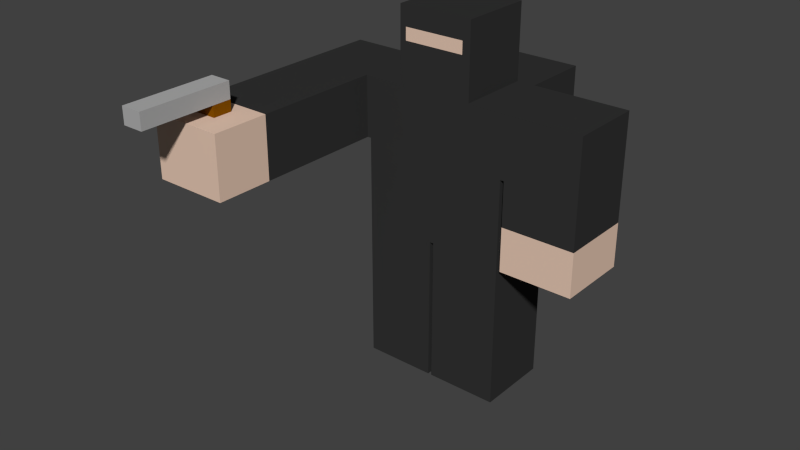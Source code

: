 # Source: Rebel1.blend  (saved by Blender 2.64.0; exported with 4.5.12 LTS)
import bpy
from mathutils import Matrix  # noqa: F401  (used for matrix-valued properties, if any)

bpy.ops.wm.read_factory_settings(use_empty=True)
scene = bpy.context.scene
scene.name = 'Scene'

# ---- collections
col_collection_1 = bpy.data.collections.new('Collection 1'); scene.collection.children.link(col_collection_1)

# ---- materials (node trees are filled in below, after node groups)
mat_rebelskin = bpy.data.materials.new('RebelSkin')
mat_rebelskin.alpha_threshold = 0.0
mat_rebelskin.use_transparent_shadow = False
mat_rebelskin.diffuse_color = (0.8, 0.5806, 0.4553, 1.0)
mat_rebelskin.roughness = 0.5
mat_rebelskin.line_color = (0.0, 0.0, 0.0, 1.0)
mat_rebeluniformblack = bpy.data.materials.new('RebelUniformBlack')
mat_rebeluniformblack.alpha_threshold = 0.0
mat_rebeluniformblack.use_transparent_shadow = False
mat_rebeluniformblack.diffuse_color = (0.0331, 0.0331, 0.0331, 1.0)
mat_rebeluniformblack.roughness = 0.5
mat_rebeluniformblack.line_color = (0.0, 0.0, 0.0, 1.0)
mat_rebelpistolhandle = bpy.data.materials.new('RebelPistolHandle')
mat_rebelpistolhandle.alpha_threshold = 0.0
mat_rebelpistolhandle.use_transparent_shadow = False
mat_rebelpistolhandle.diffuse_color = (0.2203, 0.07476, 0.0, 1.0)
mat_rebelpistolhandle.roughness = 0.5
mat_rebelpistolhandle.line_color = (0.0, 0.0, 0.0, 1.0)
mat_rebelpistolmain = bpy.data.materials.new('RebelPistolMain')
mat_rebelpistolmain.alpha_threshold = 0.0
mat_rebelpistolmain.use_transparent_shadow = False
mat_rebelpistolmain.diffuse_color = (0.4292, 0.4292, 0.4292, 1.0)
mat_rebelpistolmain.roughness = 0.5
mat_rebelpistolmain.line_color = (0.0, 0.0, 0.0, 1.0)
mat_rebeloutline = bpy.data.materials.new('RebelOutline')
mat_rebeloutline.alpha_threshold = 0.0
mat_rebeloutline.use_transparent_shadow = False
mat_rebeloutline.diffuse_color = (0.0, 0.0, 0.0, 1.0)
mat_rebeloutline.roughness = 0.5
mat_rebeloutline.line_color = (0.0, 0.0, 0.0, 1.0)

# ---- material node trees

# ---- world
world_world = bpy.data.worlds.new('World'); scene.world = world_world
world_world.color = (0.05088, 0.05088, 0.05088)
world_world.use_sun_shadow = False
world_world.sun_shadow_jitter_overblur = 0.0
world_world.cycles.sampling_method = 'MANUAL'
world_world.cycles.sample_map_resolution = 256

# ---- meshes
me_cube = bpy.data.meshes.new('Cube')
me_cube.from_pydata([(1.0, 0.5, -1.0), (1.0, -0.5, -1.0), (-1.0, -0.5, -1.0), (-1.0, 0.5, -1.0), (1.0, 0.5, 1.0), (1.0, -0.5, 1.0), (-1.0, -0.5, 1.0), (-1.0, 0.5, 1.0), (1.0, 0.5, 0.1691), (1.0, -0.5, 0.1691), (-1.0, -0.5, 0.1691), (-1.0, 0.5, 0.1691), (-1.05, -0.5, 1.0), (-1.05, 0.5, 1.0), (-1.05, -0.5, 0.1691), (-1.05, 0.5, 0.1691), (-2.05, -0.5, 1.0), (-2.05, 0.5, 1.0), (-2.05, -0.5, 0.1691), (-2.05, 0.5, 0.1691), (-1.05, -3.0, 1.0), (-1.05, -3.0, 0.1691), (-2.05, -3.0, 1.0), (-2.05, -3.0, 0.1691), (1.05, 0.5, 1.0), (1.05, -0.5, 1.0), (1.05, 0.5, 0.1691), (1.05, -0.5, 0.1691), (2.05, 0.5, 1.0), (2.05, -0.5, 1.0), (2.05, 0.5, 0.1691), (2.05, -0.5, 0.1691), (1.05, 0.5, -1.039), (1.05, -0.5, -1.039), (2.05, 0.5, -1.039), (2.05, -0.5, -1.039), (0.02496, 0.5, -1.0), (-0.02496, 0.5, -1.0), (0.02496, -0.5, -1.0), (-0.02496, -0.5, -1.0), (0.02496, 0.5, 1.0), (-0.02496, 0.5, 1.0), (0.02496, -0.5, 1.0), (-0.02496, -0.5, 1.0), (0.02496, -0.5, 0.1691), (-0.02496, -0.5, 0.1691), (1.0, 0.5, -3.0), (1.0, -0.5, -3.0), (0.02496, 0.5, -3.0), (0.02496, -0.5, -3.0), (-1.0, -0.5, -3.0), (-1.0, 0.5, -3.0), (-0.02496, 0.5, -3.0), (-0.02496, -0.5, -3.0), (0.5125, 0.5, -1.0), (0.5125, -0.5, -1.0), (0.5125, 0.5, 1.0), (0.5125, -0.5, 1.0), (0.5125, -0.5, 0.1691), (0.5125, 0.5, -3.0), (0.5125, -0.5, -3.0), (0.5125, 0.5, 2.0), (0.5125, -0.5, 2.0), (-0.5125, -0.5, 2.0), (-0.5125, 0.5, 2.0), (-0.5125, -0.5, 1.0), (-0.5125, 0.5, 1.0), (-0.5125, -0.5, -1.0), (-0.5125, 0.5, -1.0), (-0.5125, -0.5, -3.0), (-0.5125, 0.5, -3.0), (-0.5125, -0.5, 0.1691), (0.02496, 0.5, 2.0), (-0.02496, 0.5, 2.0), (0.02496, -0.5, 2.0), (-0.02496, -0.5, 2.0), (-2.05, -2.428, 1.0), (-2.05, -2.687, 1.0), (-1.05, -2.687, 1.0), (-1.05, -2.428, 1.0), (-1.05, -2.687, 0.1691), (-1.05, -2.428, 0.1691), (-2.05, -2.428, 0.1691), (-2.05, -2.687, 0.1691), (-1.693, 0.5, 0.1691), (-1.407, 0.5, 0.1691), (-1.407, -0.5, 0.1691), (-1.693, -0.5, 0.1691), (-1.407, -0.5, 1.0), (-1.693, -0.5, 1.0), (-1.693, 0.5, 1.0), (-1.407, 0.5, 1.0), (-1.407, -3.0, 0.1691), (-1.693, -3.0, 0.1691), (-1.407, -3.0, 1.0), (-1.693, -3.0, 1.0), (-1.693, -2.428, 1.0), (-1.407, -2.428, 1.0), (-1.693, -2.687, 1.0), (-1.407, -2.687, 1.0), (-1.693, -2.687, 0.1691), (-1.407, -2.687, 0.1691), (-1.693, -2.428, 0.1691), (-1.407, -2.428, 0.1691), (-1.693, -2.428, 1.15), (-1.407, -2.428, 1.15), (-1.693, -2.687, 1.15), (-1.407, -2.687, 1.15), (-1.693, -2.428, 1.374), (-1.407, -2.428, 1.374), (-1.693, -2.687, 1.374), (-1.407, -2.687, 1.374), (-1.693, -3.687, 1.15), (-1.407, -3.687, 1.15), (-1.693, -3.687, 1.374), (-1.407, -3.687, 1.374), (0.7562, 0.5, -1.0), (0.7562, -0.5, -1.0), (0.7562, 0.5, 1.0), (0.7562, -0.5, 1.0), (0.7562, -0.5, 0.1691), (0.7562, 0.5, 0.1691), (0.7562, 0.5, -3.0), (0.7562, -0.5, -3.0), (-0.7562, -0.5, -3.0), (-0.7562, 0.5, -3.0), (-0.7562, 0.5, 0.1691), (-0.7562, -0.5, 0.1691), (1.0, 0.5, -0.8608), (1.0, -0.5, -0.8608), (-1.0, -0.5, -0.8608), (-1.0, 0.5, -0.8608), (0.02496, 1.44, -0.7453), (-0.7562, 1.44, 0.1691), (0.7562, 1.44, 0.1691), (0.7562, 1.44, 1.0), (0.02496, 0.5, -0.8608), (-0.02496, 0.5, -0.8608), (0.02496, -0.5, -0.8608), (-0.02496, -0.5, -0.8608), (-0.7562, -0.5, 1.0), (-0.7562, 0.5, 1.0), (-0.7562, -0.5, -1.0), (-0.7562, 0.5, -1.0), (0.7562, 0.5, -0.8608), (0.7562, -0.5, -0.8608), (-0.7562, -0.5, -0.8608), (-0.7562, 0.5, -0.8608), (0.5125, 0.5, -0.8608), (0.5125, -0.5, -0.8608), (-0.5125, -0.5, -0.8608), (-0.5125, 0.5, -0.8608), (0.5125, 1.44, -0.7453), (-0.5125, 1.44, -0.7453), (-0.5125, 1.44, 0.1691), (-0.5125, 1.44, 1.0), (0.5125, 1.44, 0.1691), (0.5125, 1.44, 1.0), (-0.02496, 1.44, 0.1691), (0.02496, 1.44, 0.1691), (-0.02496, 1.44, 1.0), (0.02496, 1.44, 1.0), (-0.7562, 1.44, -0.7453), (0.7562, 1.44, -0.7453), (-0.7562, 1.44, 1.0), (-0.02496, 1.44, -0.7453), (-1.05, -2.239, 1.0), (-1.05, -2.239, 0.1691), (-2.05, -2.239, 1.0), (-2.05, -2.239, 0.1691), (-1.407, -2.239, 0.1691), (-1.693, -2.239, 0.1691), (-1.407, -2.239, 1.0), (-1.693, -2.239, 1.0), (2.05, 0.5, -0.4349), (1.05, 0.5, -0.4349), (2.05, -0.5, -0.4349), (1.05, -0.5, -0.4349), (-0.5125, 0.5, 1.732), (-0.5125, 0.5, 1.563), (-0.5125, -0.5, 1.563), (-0.5125, -0.5, 1.732), (-0.02496, -0.5, 1.563), (-0.02496, -0.5, 1.732), (0.5125, 0.5, 1.563), (0.5125, 0.5, 1.732), (0.02496, -0.5, 1.563), (0.02496, -0.5, 1.732), (0.5125, -0.5, 1.732), (0.5125, -0.5, 1.563), (-0.02496, 0.5, 1.563), (-0.02496, 0.5, 1.732), (0.02496, 0.5, 1.732), (0.02496, 0.5, 1.563), (0.4022, 0.5, -1.0), (0.4022, -0.5, -1.0), (0.4022, 0.5, 1.0), (0.4022, -0.5, 1.0), (0.4022, -0.5, 0.1691), (0.4022, 0.5, -3.0), (0.4022, -0.5, -3.0), (0.4022, -0.5, 2.0), (0.4022, 0.5, 2.0), (0.4022, 1.44, -0.7453), (0.4022, 0.5, -0.8608), (0.4022, -0.5, -0.8608), (0.4022, 1.44, 0.1691), (0.4022, 1.44, 1.0), (0.4022, -0.5, 1.732), (0.4022, -0.5, 1.563), (0.4022, 0.5, 1.563), (0.4022, 0.5, 1.732), (-0.4289, 0.5, -0.8608), (-0.4289, 1.44, 0.1691), (-0.4289, 1.44, 1.0), (-0.4289, 0.5, 2.0), (-0.4289, -0.5, 1.732), (-0.4289, -0.5, 1.563), (-0.4289, -0.5, 2.0), (-0.4289, 0.5, -3.0), (-0.4289, -0.5, 0.1691), (-0.4289, -0.5, -3.0), (-0.4289, 0.5, 1.563), (-0.4289, 0.5, 1.732), (-0.4289, 1.44, -0.7453), (-0.4289, -0.5, -0.8608), (-0.4289, 0.5, 1.0), (-0.4289, 0.5, -1.0), (-0.4289, -0.5, -1.0), (-0.4289, -0.5, 1.0), (1.0, -0.3984, -1.0), (-1.0, -0.3984, -1.0), (1.0, -0.3984, 1.0), (-1.0, -0.3984, 1.0), (1.0, -0.3984, 0.1691), (-1.0, -0.3984, 0.1691), (-1.05, -0.3984, 1.0), (-1.05, -0.3984, 0.1691), (-2.05, -0.3984, 1.0), (-2.05, -0.3984, 0.1691), (1.05, -0.3984, 1.0), (1.05, -0.3984, 0.1691), (2.05, -0.3984, 1.0), (2.05, -0.3984, 0.1691), (1.05, -0.3984, -1.039), (2.05, -0.3984, -1.039), (0.02496, -0.3984, -1.0), (-0.02496, -0.3984, -1.0), (1.0, -0.3984, -3.0), (0.02496, -0.3984, -3.0), (-1.0, -0.3984, -3.0), (-0.02496, -0.3984, -3.0), (0.5125, -0.3984, 1.0), (0.5125, -0.3984, -3.0), (-0.5125, -0.3984, 1.0), (0.5125, -0.3984, 2.0), (-0.5125, -0.3984, -3.0), (-0.02496, -0.3984, 2.0), (0.02496, -0.3984, 2.0), (-0.5125, -0.3984, 2.0), (-1.693, -0.3984, 0.1691), (-1.407, -0.3984, 0.1691), (-1.407, -0.3984, 1.0), (-1.693, -0.3984, 1.0), (0.7562, -0.3984, 1.0), (0.7562, -0.3984, -3.0), (-0.7562, -0.3984, -3.0), (-0.7562, -0.3984, 1.0), (-1.0, -0.3984, -0.8608), (1.0, -0.3984, -0.8608), (1.05, -0.3984, -0.4349), (2.05, -0.3984, -0.4349), (0.5125, -0.3984, 1.732), (0.5125, -0.3984, 1.563), (-0.5125, -0.3984, 1.563), (-0.5125, -0.3984, 1.732), (0.4022, -0.3984, -3.0), (0.4022, -0.3984, 2.0), (-0.4289, -0.3984, 2.0), (-0.4289, -0.3984, -3.0), (1.116, 0.3973, -1.039), (1.942, 0.3973, -1.039), (1.0, 0.3973, 1.0), (1.0, 0.3973, 0.1691), (-1.0, 0.3973, -0.8608), (1.05, 0.3973, -0.4349), (-0.4289, 0.3973, -3.0), (1.0, 0.3973, -1.0), (-1.407, 0.3973, 0.1691), (-1.407, 0.3973, 1.0), (0.5125, 0.3973, 1.563), (-0.5125, 0.3973, 1.563), (1.05, 0.5, -0.949), (2.05, -0.5, -0.949), (-0.5125, 0.3973, 1.732), (0.4022, 0.3973, -3.0), (0.4022, 0.3973, 2.0), (-0.4289, 0.3973, 2.0), (1.0, 0.3973, -3.0), (0.5125, 0.3973, 1.0), (2.05, 0.5, -0.949), (1.05, -0.5, -0.949), (-0.5125, 0.3973, 2.0), (-1.693, 0.3973, 0.1691), (-0.7562, 0.3973, 1.0), (1.0, 0.3973, -0.8608), (-2.05, 0.3973, 0.1691), (0.02496, 0.3973, -1.0), (1.116, -0.5, 0.1691), (1.116, 0.5, 0.1691), (1.116, -0.5, -0.949), (1.116, -0.5, -1.039), (-1.0, 0.3973, 0.1691), (-1.05, 0.3973, 1.0), (-1.0, 0.3973, -1.0), (-1.0, 0.3973, 1.0), (2.05, 0.3973, -0.4349), (0.5125, 0.3973, 1.732), (0.5125, 0.3973, -3.0), (-0.5125, 0.3973, -3.0), (1.942, -0.5, -0.4349), (1.942, 0.5, -0.4349), (1.942, 0.5, -1.039), (1.942, -0.5, -1.039), (-1.0, 0.3973, -3.0), (-0.02496, 0.3973, -3.0), (-1.693, 0.3973, 1.0), (0.7562, 0.3973, 1.0), (1.116, -0.5, -0.4349), (1.116, 0.5, -0.4349), (0.7562, 0.3973, -3.0), (-0.7562, 0.3973, -3.0), (-0.5125, 0.3973, 1.0), (0.5125, 0.3973, 2.0), (1.116, 0.3973, 1.0), (1.942, 0.3973, 1.0), (2.05, -0.3984, -0.949), (1.05, -0.3984, -0.949), (1.116, 0.5, -1.039), (1.116, -0.3984, -1.039), (1.942, -0.5, -0.949), (1.942, 0.5, -0.949), (-1.05, 0.3973, 0.1691), (-2.05, 0.3973, 1.0), (1.116, 0.5, 1.0), (1.116, -0.5, 1.0), (2.05, 0.3973, -0.949), (1.05, 0.3973, -0.949), (1.116, -0.3984, 1.0), (1.116, 0.5, -0.949), (-0.02496, 0.3973, -1.0), (0.02496, 0.3973, -3.0), (2.05, 0.3973, 1.0), (2.05, 0.3973, 0.1691), (1.05, 0.3973, -1.039), (2.05, 0.3973, -1.039), (-0.02496, 0.3973, 2.0), (0.02496, 0.3973, 2.0), (1.05, 0.3973, 1.0), (1.05, 0.3973, 0.1691), (1.942, -0.3984, -1.039), (1.942, -0.3984, 1.0), (1.942, 0.5, 0.1691), (1.942, 0.5, 1.0), (1.942, -0.5, 0.1691), (1.942, -0.5, 1.0), (1.0, 0.5, 0.9086), (1.0, -0.5, 0.9086), (-1.0, -0.5, 0.9086), (-1.0, 0.5, 0.9086), (-1.05, -0.5, 0.9086), (-1.05, 0.5, 0.9086), (-2.05, -0.5, 0.9086), (-2.05, 0.5, 0.9086), (-1.05, -3.0, 0.9086), (-2.05, -3.0, 0.9086), (1.05, 0.5, 0.9086), (1.05, -0.5, 0.9086), (2.05, 0.5, 0.9086), (2.05, -0.5, 0.9086), (0.02496, -0.5, 0.9086), (-0.02496, -0.5, 0.9086), (0.5125, -0.5, 0.9086), (-0.5125, -0.5, 0.9086), (-1.05, -2.428, 0.9086), (-1.05, -2.687, 0.9086), (-2.05, -2.687, 0.9086), (-2.05, -2.428, 0.9086), (-1.693, 0.5, 0.9086), (-1.407, 0.5, 0.9086), (-1.407, -3.0, 0.9086), (-1.693, -3.0, 0.9086), (0.7562, -0.5, 0.9086), (0.7562, 0.5, 0.9086), (-0.7562, 0.5, 0.9086), (0.5125, 1.44, 0.9086), (-0.7562, -0.5, 0.9086), (-0.7562, 1.44, 0.9086), (0.7562, 1.44, 0.9086), (-0.02496, 1.44, 0.9086), (0.02496, 1.44, 0.9086), (-0.5125, 1.44, 0.9086), (-2.05, -2.239, 0.9086), (-1.05, -2.239, 0.9086), (0.4022, -0.5, 0.9086), (0.4022, 1.44, 0.9086), (-0.4289, 1.44, 0.9086), (-0.4289, -0.5, 0.9086), (-2.05, -0.3984, 0.9086), (2.05, -0.3984, 0.9086), (1.116, 0.5, 0.9086), (1.116, -0.5, 0.9086), (2.05, 0.3973, 0.9086), (1.942, 0.5, 0.9086), (-2.05, 0.3973, 0.9086), (1.942, -0.5, 0.9086)], [], [(325, 52, 37, 350), (267, 233, 6, 140), (377, 25, 5, 367), (396, 140, 6, 368), (368, 6, 12, 370), (147, 143, 3, 131), (269, 234, 9, 129), (146, 127, 10, 130), (284, 312, 11, 131), (394, 126, 11, 369), (288, 85, 15, 342), (342, 15, 11, 312), (371, 13, 7, 369), (315, 7, 13, 313), (414, 343, 17, 373), (98, 77, 22, 95), (389, 91, 13, 371), (326, 90, 17, 343), (391, 95, 22, 375), (385, 78, 20, 374), (402, 168, 16, 372), (171, 169, 18, 87), (411, 345, 25, 377), (232, 5, 25, 240), (241, 27, 9, 234), (366, 4, 24, 376), (409, 242, 29, 379), (361, 365, 29, 242), (341, 300, 34, 322), (413, 363, 28, 378), (339, 311, 33, 244), (320, 176, 31, 364), (270, 177, 27, 241), (336, 293, 35, 245), (123, 47, 1, 117), (246, 38, 39, 247), (273, 189, 57, 252), (190, 193, 40, 41), (404, 197, 42, 380), (380, 42, 43, 381), (204, 194, 36, 136), (136, 36, 37, 137), (205, 198, 44, 138), (138, 44, 45, 139), (226, 41, 160, 214), (135, 157, 56, 118), (276, 200, 49, 249), (116, 0, 46, 122), (307, 36, 48, 351), (230, 1, 47, 248), (266, 124, 50, 250), (125, 51, 3, 143), (314, 3, 51, 324), (142, 2, 50, 124), (200, 60, 55, 195), (264, 252, 57, 119), (392, 119, 57, 382), (144, 116, 54, 148), (145, 120, 58, 149), (204, 136, 132, 203), (265, 123, 60, 253), (194, 54, 59, 199), (398, 135, 118, 393), (275, 181, 63, 259), (222, 190, 41, 226), (216, 183, 75, 218), (407, 229, 65, 383), (212, 227, 68, 151), (258, 257, 75, 74), (219, 70, 68, 227), (279, 221, 69, 256), (225, 220, 71, 150), (228, 67, 69, 221), (209, 186, 42, 197), (211, 192, 72, 202), (277, 258, 74, 201), (183, 187, 74, 75), (278, 259, 63, 218), (173, 168, 76, 96), (96, 76, 77, 98), (403, 166, 79, 384), (384, 79, 78, 385), (375, 22, 77, 386), (386, 77, 76, 387), (93, 23, 83, 100), (100, 83, 82, 102), (306, 19, 84, 303), (303, 84, 85, 288), (78, 99, 94, 20), (99, 98, 95, 94), (373, 17, 90, 388), (388, 90, 91, 389), (313, 13, 91, 289), (289, 91, 90, 326), (374, 20, 94, 390), (390, 94, 95, 391), (167, 170, 86, 14), (170, 171, 87, 86), (166, 172, 97, 79), (172, 173, 96, 97), (79, 97, 99, 78), (107, 106, 98, 99), (21, 92, 101, 80), (92, 93, 100, 101), (80, 101, 103, 81), (101, 100, 102, 103), (104, 106, 110, 108), (105, 107, 99, 97), (96, 98, 106, 104), (97, 96, 104, 105), (109, 108, 110, 111), (105, 104, 108, 109), (107, 111, 115, 113), (109, 111, 107, 105), (115, 114, 112, 113), (113, 112, 106, 107), (112, 114, 110, 106), (111, 110, 114, 115), (60, 123, 117, 55), (54, 116, 122, 59), (232, 264, 119, 5), (367, 5, 119, 392), (128, 0, 116, 144), (129, 9, 120, 145), (366, 8, 121, 393), (248, 47, 123, 265), (314, 284, 131, 3), (256, 69, 124, 266), (141, 66, 155, 164), (383, 65, 140, 396), (142, 146, 130, 2), (150, 71, 127, 146), (1, 129, 145, 117), (394, 141, 164, 397), (67, 142, 124, 69), (38, 138, 139, 39), (144, 148, 152, 163), (254, 267, 140, 65), (8, 128, 144, 121), (151, 68, 143, 147), (136, 137, 165, 132), (70, 125, 143, 68), (230, 269, 129, 1), (228, 225, 150, 67), (126, 147, 131, 11), (195, 205, 138, 38), (151, 147, 162, 153), (163, 134, 121, 144), (67, 150, 146, 142), (117, 145, 149, 55), (207, 161, 40, 196), (134, 163, 152, 156), (398, 134, 156, 395), (212, 151, 153, 224), (213, 224, 153, 154), (159, 132, 165, 158), (400, 159, 158, 399), (41, 40, 161, 160), (405, 206, 159, 400), (147, 126, 133, 162), (401, 154, 133, 397), (406, 213, 154, 401), (154, 153, 162, 133), (206, 203, 132, 159), (387, 76, 168, 402), (102, 82, 169, 171), (89, 16, 168, 173), (370, 12, 166, 403), (81, 103, 170, 167), (103, 102, 171, 170), (12, 88, 172, 166), (88, 89, 173, 172), (362, 30, 174, 321), (340, 293, 176, 320), (337, 301, 177, 270), (243, 31, 176, 271), (255, 62, 188, 272), (272, 188, 189, 273), (73, 72, 192, 191), (191, 192, 193, 190), (254, 65, 180, 274), (274, 180, 181, 275), (215, 73, 191, 223), (223, 191, 190, 222), (229, 43, 182, 217), (217, 182, 183, 216), (201, 74, 187, 208), (208, 187, 186, 209), (196, 40, 193, 210), (210, 193, 192, 211), (43, 42, 186, 182), (182, 186, 187, 183), (382, 57, 197, 404), (148, 54, 194, 204), (149, 58, 198, 205), (253, 60, 200, 276), (49, 200, 195, 38), (148, 204, 203, 152), (36, 194, 199, 48), (189, 209, 197, 57), (185, 211, 202, 61), (255, 277, 201, 62), (55, 149, 205, 195), (157, 207, 196, 56), (395, 156, 206, 405), (156, 152, 203, 206), (62, 201, 208, 188), (188, 208, 209, 189), (56, 196, 210, 184), (184, 210, 211, 185), (180, 217, 216, 181), (181, 216, 218, 63), (251, 53, 221, 279), (139, 45, 220, 225), (64, 215, 223, 178), (39, 139, 225, 228), (399, 158, 213, 406), (137, 37, 227, 212), (65, 229, 217, 180), (179, 222, 226, 66), (381, 43, 229, 407), (39, 228, 221, 53), (52, 219, 227, 37), (178, 223, 222, 179), (66, 226, 214, 155), (257, 278, 218, 75), (158, 165, 224, 213), (137, 212, 224, 165), (53, 251, 247, 39), (304, 315, 233, 267), (305, 283, 234, 269), (130, 10, 235, 268), (86, 261, 237, 14), (14, 237, 235, 10), (6, 233, 236, 12), (372, 16, 238, 408), (89, 263, 238, 16), (282, 232, 240, 358), (359, 241, 234, 283), (412, 352, 242, 409), (335, 361, 242, 352), (280, 339, 244, 354), (285, 270, 241, 359), (346, 336, 245, 355), (307, 246, 247, 350), (290, 273, 252, 299), (295, 276, 249, 351), (38, 246, 249, 49), (287, 230, 248, 298), (331, 266, 250, 324), (2, 231, 250, 50), (327, 299, 252, 264), (330, 265, 253, 318), (294, 275, 259, 302), (357, 356, 257, 258), (286, 279, 256, 319), (296, 357, 258, 277), (297, 302, 259, 278), (18, 239, 260, 87), (87, 260, 261, 86), (12, 236, 262, 88), (88, 262, 263, 89), (282, 327, 264, 232), (298, 248, 265, 330), (2, 130, 268, 231), (319, 256, 266, 331), (332, 304, 267, 254), (287, 305, 269, 230), (347, 337, 270, 285), (353, 243, 271, 316), (333, 255, 272, 317), (317, 272, 273, 290), (332, 254, 274, 291), (291, 274, 275, 294), (318, 253, 276, 295), (333, 296, 277, 255), (325, 251, 279, 286), (356, 297, 278, 257), (66, 332, 291, 179), (185, 317, 290, 184), (26, 309, 329, 175), (292, 349, 338, 32), (236, 313, 289, 262), (363, 335, 352, 28), (268, 235, 312, 284), (378, 28, 352, 412), (118, 56, 299, 327), (415, 365, 345, 411), (301, 310, 328, 177), (310, 340, 320, 328), (73, 215, 297, 356), (251, 325, 350, 247), (408, 238, 343, 414), (328, 320, 364, 308), (376, 24, 344, 410), (244, 33, 301, 337), (334, 348, 361, 335), (141, 7, 315, 304), (175, 285, 359, 26), (262, 289, 326, 263), (355, 245, 360, 281), (24, 358, 334, 344), (309, 362, 321, 329), (66, 141, 304, 332), (323, 35, 293, 340), (245, 35, 323, 360), (338, 280, 354, 32), (231, 268, 284, 314), (239, 306, 303, 260), (292, 347, 285, 175), (0, 128, 305, 287), (34, 355, 281, 322), (360, 323, 311, 339), (260, 303, 288, 261), (30, 353, 316, 174), (344, 334, 335, 363), (33, 311, 310, 301), (184, 290, 299, 56), (70, 319, 331, 125), (61, 202, 296, 333), (46, 298, 330, 122), (231, 314, 324, 250), (354, 244, 337, 347), (4, 282, 358, 24), (174, 316, 346, 300), (72, 73, 356, 357), (348, 345, 365, 361), (311, 323, 340, 310), (358, 240, 348, 334), (215, 64, 302, 297), (233, 315, 313, 236), (179, 291, 294, 178), (177, 328, 308, 27), (59, 318, 295, 199), (281, 360, 339, 280), (4, 118, 327, 282), (410, 344, 363, 413), (32, 354, 347, 292), (329, 321, 341, 349), (321, 174, 300, 341), (219, 286, 319, 70), (36, 307, 350, 37), (26, 359, 283, 8), (175, 329, 349, 292), (316, 271, 336, 346), (202, 72, 357, 296), (261, 288, 342, 237), (263, 326, 343, 238), (178, 294, 302, 64), (246, 307, 351, 249), (271, 176, 293, 336), (240, 25, 345, 348), (237, 342, 312, 235), (128, 8, 283, 305), (52, 325, 286, 219), (300, 346, 355, 34), (322, 281, 280, 338), (125, 331, 324, 51), (349, 341, 322, 338), (379, 29, 365, 415), (199, 295, 351, 48), (0, 287, 298, 46), (122, 330, 318, 59), (61, 333, 317, 185), (27, 377, 367, 9), (127, 396, 368, 10), (10, 368, 370, 14), (141, 394, 369, 7), (15, 371, 369, 11), (306, 414, 373, 19), (85, 389, 371, 15), (93, 391, 375, 23), (80, 385, 374, 21), (169, 402, 372, 18), (308, 411, 377, 27), (8, 366, 376, 26), (243, 409, 379, 31), (362, 413, 378, 30), (198, 404, 380, 44), (44, 380, 381, 45), (120, 392, 382, 58), (134, 398, 393, 121), (220, 407, 383, 71), (167, 403, 384, 81), (81, 384, 385, 80), (23, 375, 386, 83), (83, 386, 387, 82), (19, 373, 388, 84), (84, 388, 389, 85), (21, 374, 390, 92), (92, 390, 391, 93), (9, 367, 392, 120), (4, 366, 393, 118), (71, 383, 396, 127), (126, 394, 397, 133), (135, 398, 395, 157), (161, 400, 399, 160), (207, 405, 400, 161), (155, 401, 397, 164), (214, 406, 401, 155), (82, 387, 402, 169), (14, 370, 403, 167), (58, 382, 404, 198), (157, 395, 405, 207), (160, 399, 406, 214), (45, 381, 407, 220), (18, 372, 408, 239), (353, 412, 409, 243), (30, 378, 412, 353), (364, 415, 411, 308), (239, 408, 414, 306), (26, 376, 410, 309), (309, 410, 413, 362), (31, 379, 415, 364)])
me_cube.polygons.foreach_set('material_index', [1, 1, 1, 1, 1, 1, 1, 1, 1, 1, 1, 1, 1, 1, 1, 0, 1, 1, 0, 0, 1, 1, 1, 1, 1, 1, 1, 1, 0, 1, 0, 1, 1, 0, 1, 1, 1, 1, 1, 1, 1, 1, 1, 1, 1, 1, 1, 1, 1, 1, 1, 1, 1, 1, 1, 1, 1, 1, 1, 1, 1, 1, 1, 1, 1, 1, 1, 1, 1, 1, 1, 1, 1, 1, 1, 1, 1, 1, 0, 0, 0, 0, 0, 0, 0, 0, 1, 1, 0, 0, 1, 1, 1, 1, 0, 0, 1, 1, 0, 0, 0, 2, 0, 0, 0, 0, 3, 2, 2, 2, 3, 3, 3, 3, 3, 3, 3, 3, 1, 1, 1, 1, 1, 1, 1, 1, 1, 1, 1, 1, 1, 1, 1, 1, 1, 1, 1, 1, 1, 1, 1, 1, 1, 1, 1, 1, 1, 1, 1, 1, 1, 1, 1, 1, 1, 1, 1, 1, 1, 1, 1, 1, 1, 1, 0, 0, 1, 1, 0, 0, 1, 1, 1, 0, 0, 1, 1, 1, 1, 1, 1, 1, 1, 1, 1, 0, 1, 0, 1, 1, 1, 0, 1, 1, 1, 1, 1, 1, 1, 1, 1, 1, 1, 1, 1, 1, 1, 1, 1, 1, 1, 1, 1, 1, 1, 1, 1, 1, 1, 1, 1, 1, 1, 1, 1, 1, 1, 1, 1, 1, 1, 1, 1, 1, 1, 1, 1, 1, 1, 1, 1, 0, 1, 0, 1, 1, 1, 1, 1, 1, 1, 1, 1, 1, 1, 1, 1, 1, 1, 1, 1, 1, 1, 1, 1, 1, 1, 1, 0, 1, 1, 1, 1, 1, 1, 1, 1, 1, 1, 1, 1, 0, 1, 1, 1, 1, 1, 1, 0, 0, 1, 1, 1, 1, 1, 0, 1, 1, 1, 1, 0, 1, 1, 1, 0, 0, 0, 1, 1, 0, 1, 0, 0, 1, 1, 1, 0, 1, 1, 1, 1, 1, 0, 1, 0, 1, 1, 0, 1, 1, 1, 1, 1, 1, 0, 1, 1, 0, 0, 0, 1, 1, 1, 0, 0, 1, 1, 1, 1, 1, 0, 1, 1, 1, 1, 0, 0, 1, 0, 1, 1, 1, 1, 1, 1, 1, 1, 1, 1, 1, 1, 0, 0, 1, 1, 1, 1, 1, 1, 1, 1, 1, 1, 0, 0, 0, 0, 1, 1, 0, 0, 1, 1, 1, 1, 1, 1, 1, 1, 1, 0, 1, 1, 1, 1, 1, 1, 1, 1, 1, 1, 1, 1, 1])
me_cube.materials.append(mat_rebelskin)
me_cube.materials.append(mat_rebeluniformblack)
me_cube.materials.append(mat_rebelpistolhandle)
me_cube.materials.append(mat_rebelpistolmain)
me_cube.materials.append(mat_rebeloutline)
me_cube.use_remesh_preserve_volume = False
me_cube.use_remesh_preserve_attributes = False
me_cube.use_mirror_vertex_groups = False
me_cube.update()
arm_armature = bpy.data.armatures.new('Armature')  # bones are not reproduced

# ---- objects
ob_armature = bpy.data.objects.new('Armature', arm_armature)
ob_rebel = bpy.data.objects.new('Rebel', me_cube)

# ---- transforms, parenting, visibility, modifiers, constraints
ob_armature.location = (0.002687, -0.0858, -0.7869)
ob_armature.show_in_front = True
ob_armature.lineart.crease_threshold = 0.0
ob_rebel.parent = ob_armature
ob_rebel.matrix_parent_inverse = Matrix(((1.0, 0.0, 0.0, -0.002687), (0.0, 1.0, 0.0, 0.0858), (0.0, 0.0, 1.0, 0.7869), (0.0, 0.0, 0.0, 1.0)))
ob_rebel.location = (0.0, 0.0, 0.0)
ob_rebel.lock_rotations_4d = False
ob_rebel.empty_display_type = 'ARROWS'
ob_rebel.lineart.crease_threshold = 0.0
_vg = ob_rebel.vertex_groups.new(name='Bone.002')
for _i, _w in zip([0, 3, 36, 37, 38, 39, 48, 52, 54, 68, 116, 121, 128, 131, 132, 133, 134, 135, 136, 137, 143, 144, 147, 148, 151, 152, 153, 154, 155, 156, 157, 158, 159, 160, 161, 162, 163, 164, 165, 194, 203, 204, 206, 207, 212, 213, 214, 224, 227, 246, 247, 284, 287, 305, 307, 314, 325, 350, 351, 395, 397, 398, 399, 400, 401, 405, 406], [0.04186, 0.03817, 0.9913, 0.978, 0.05996, 0.0579, 0.04534, 0.04728, 0.2185, 0.2193, 0.09717, 0.003426, 0.03437, 0.02877, 0.4078, 0.0929, 0.1112, 0.03536, 0.8216, 0.8229, 0.09599, 0.08845, 0.08133, 0.2109, 0.2083, 0.3543, 0.2922, 0.1003, 0.02026, 0.114, 0.02812, 0.1143, 0.1149, 0.01539, 0.0158, 0.2952, 0.4026, 0.02396, 0.4055, 0.3221, 0.3501, 0.2983, 0.1146, 0.0254, 0.2748, 0.1027, 0.01936, 0.3006, 0.2962, 0.1053, 0.1046, 0.004659, 0.01217, 0.008068, 0.9949, 0.009531, 0.04832, 0.9933, 0.04734, 0.03866, 0.02896, 0.04121, 0.02998, 0.03044, 0.02965, 0.037, 0.02972]): _vg.add([_i], _w, 'REPLACE')
_vg = ob_rebel.vertex_groups.new(name='Bone')
for _i, _w in zip([4, 7, 8, 9, 10, 11, 13, 14, 15, 24, 26, 27, 40, 41, 42, 43, 44, 45, 56, 57, 58, 65, 66, 71, 85, 118, 120, 121, 126, 127, 132, 133, 134, 135, 138, 139, 141, 144, 147, 149, 150, 152, 153, 154, 155, 156, 157, 158, 159, 160, 161, 162, 163, 164, 165, 190, 193, 196, 197, 198, 203, 205, 206, 207, 210, 213, 214, 220, 222, 224, 225, 226, 229, 234, 235, 237, 241, 282, 283, 288, 299, 304, 308, 309, 312, 313, 315, 327, 332, 342, 344, 359, 366, 369, 371, 376, 380, 381, 382, 383, 392, 393, 394, 395, 396, 397, 398, 399, 400, 401, 404, 405, 406, 407, 410], [0.02311, 0.03137, 0.1626, 0.09295, 0.07835, 0.1836, 0.02149, 0.02663, 0.1456, 0.01285, 0.1126, 0.06147, 0.2512, 0.2521, 0.01988, 0.01982, 0.8162, 0.816, 0.07287, 0.001452, 0.5363, 0.001157, 0.07751, 0.5296, 0.0209, 0.07141, 0.2505, 0.411, 0.4213, 0.2419, 0.1605, 0.4606, 0.4462, 0.2173, 0.02371, 0.02367, 0.07529, 0.0253, 0.03097, 0.001251, 0.000548, 0.1548, 0.1712, 0.4685, 0.2324, 0.4589, 0.2161, 0.4781, 0.4776, 0.2568, 0.2559, 0.1793, 0.1515, 0.2467, 0.1612, 0.03631, 0.03605, 0.09527, 0.0131, 0.6352, 0.1562, 0.009148, 0.4643, 0.2205, 0.004205, 0.4709, 0.2319, 0.6069, 0.004015, 0.169, 0.006632, 0.09358, 0.01064, 0.06193, 0.05215, 0.03658, 0.05424, 0.004962, 0.108, 0.01484, 0.04435, 0.04276, 0.03364, 0.08198, 0.1216, 0.005246, 0.01098, 0.03715, 0.0501, 0.1096, 0.0008894, 0.09648, 0.03947, 0.05018, 0.03759, 0.02595, 0.06538, 0.06535, 0.04767, 0.04633, 0.01185, 0.08575, 0.09049, 0.232, 0.008936, 0.2491, 0.2255, 0.2593, 0.2585, 0.247, 0.05569, 0.2364, 0.2474, 0.05357, 0.01005]): _vg.add([_i], _w, 'REPLACE')
_vg = ob_rebel.vertex_groups.new(name='Bone_L')
for _i, _w in zip([4, 5, 8, 9, 24, 25, 26, 27, 28, 29, 30, 31, 32, 40, 41, 42, 43, 44, 45, 56, 57, 58, 61, 62, 66, 72, 73, 118, 119, 120, 121, 128, 129, 132, 133, 134, 135, 141, 144, 152, 153, 154, 155, 156, 157, 158, 159, 160, 161, 162, 163, 164, 165, 174, 175, 176, 177, 179, 182, 184, 185, 186, 188, 189, 190, 191, 192, 193, 196, 197, 198, 201, 202, 203, 206, 207, 208, 209, 210, 211, 213, 214, 222, 223, 224, 226, 232, 234, 240, 241, 242, 243, 252, 255, 264, 269, 270, 271, 272, 273, 277, 282, 283, 285, 290, 292, 296, 299, 304, 305, 308, 309, 316, 317, 320, 321, 327, 328, 329, 332, 333, 334, 335, 338, 344, 345, 347, 348, 349, 352, 353, 354, 356, 357, 358, 359, 361, 362, 363, 364, 365, 366, 367, 376, 377, 378, 379, 380, 381, 382, 392, 393, 394, 395, 397, 398, 399, 400, 401, 404, 405, 406, 409, 410, 411, 412, 413, 415], [0.822, 0.8912, 0.434, 0.5109, 0.8234, 0.8873, 0.3992, 0.4167, 0.482, 0.4873, 0.1219, 0.1051, 0.005563, 0.3477, 0.3182, 0.1309, 0.09416, 0.03628, 0.01541, 0.7084, 0.7694, 0.2705, 0.07345, 0.05346, 0.07189, 0.01935, 0.01364, 0.772, 0.878, 0.4878, 0.2897, 0.02976, 0.0179, 0.03105, 0.05664, 0.1815, 0.4215, 0.01838, 0.008492, 0.05264, 0.01135, 0.07085, 0.1471, 0.1598, 0.4263, 0.1076, 0.1121, 0.2683, 0.2833, 0.006635, 0.0578, 0.1301, 0.02883, 0.02608, 0.09041, 0.007341, 0.07468, 0.0122, 0.006733, 0.1833, 0.1184, 0.02207, 0.09438, 0.1603, 0.07991, 0.05167, 0.05654, 0.08772, 0.6604, 0.6837, 0.195, 0.04443, 0.06706, 0.05004, 0.1495, 0.4113, 0.08296, 0.1411, 0.1681, 0.1084, 0.0763, 0.1596, 0.02569, 0.006607, 0.01362, 0.09799, 0.9047, 0.5654, 0.9021, 0.5481, 0.4884, 0.09656, 0.803, 0.05428, 0.889, 0.02406, 0.08455, 0.003394, 0.1026, 0.1737, 0.03572, 0.8421, 0.491, 0.09943, 0.1944, 0.01212, 0.06058, 0.7286, 0.001915, 0.03776, 0.3189, 0.3252, 0.02091, 0.1255, 0.0129, 0.0327, 0.8087, 0.06832, 0.08445, 0.0358, 0.07312, 0.8406, 0.51, 0.003462, 0.8213, 0.8792, 0.01396, 0.8956, 0.01055, 0.4835, 0.1138, 0.004017, 0.004864, 0.009944, 0.8428, 0.4817, 0.5158, 0.1328, 0.4975, 0.1164, 0.5038, 0.8025, 0.8742, 0.8025, 0.8684, 0.4678, 0.4728, 0.1351, 0.09698, 0.7843, 0.8664, 0.7653, 0.004001, 0.4032, 0.117, 0.4002, 0.2448, 0.2589, 0.1407, 0.7087, 0.3885, 0.1529, 0.4643, 0.7988, 0.8577, 0.4599, 0.4813, 0.4876]): _vg.add([_i], _w, 'REPLACE')
_vg = ob_rebel.vertex_groups.new(name='Bone_L.001')
for _i, _w in zip([4, 5, 8, 9, 24, 25, 26, 27, 28, 29, 30, 31, 32, 33, 34, 35, 58, 118, 119, 120, 121, 134, 174, 175, 176, 177, 198, 232, 234, 240, 241, 242, 243, 244, 245, 264, 270, 271, 280, 281, 282, 283, 285, 292, 293, 300, 301, 305, 308, 309, 310, 311, 316, 320, 321, 322, 323, 327, 328, 329, 334, 335, 336, 337, 338, 339, 340, 341, 344, 345, 346, 347, 348, 349, 352, 353, 354, 355, 358, 359, 360, 361, 362, 363, 364, 365, 366, 367, 376, 377, 378, 379, 392, 393, 409, 410, 411, 412, 413, 415], [0.08768, 0.06639, 0.2926, 0.3153, 0.1002, 0.0775, 0.4045, 0.4629, 0.5082, 0.508, 0.8616, 0.8864, 0.9618, 0.9758, 0.98, 0.9869, 0.07268, 0.02855, 0.01084, 0.1551, 0.1396, 0.02218, 0.9546, 0.873, 0.9677, 0.9062, 0.04466, 0.05544, 0.2814, 0.06478, 0.326, 0.5072, 0.8972, 0.9762, 0.9873, 0.001271, 0.8939, 0.9703, 0.967, 0.9813, 0.07759, 0.285, 0.8616, 0.9572, 0.9861, 0.9788, 0.9725, 0.0001169, 0.5988, 0.5312, 0.9735, 0.9769, 0.9587, 0.9641, 0.9495, 0.9796, 0.9867, 0.02724, 0.9143, 0.8812, 0.1043, 0.4792, 0.9866, 0.9711, 0.9633, 0.979, 0.9853, 0.9775, 0.1182, 0.09409, 0.98, 0.956, 0.07905, 0.9582, 0.5076, 0.8745, 0.963, 0.981, 0.08839, 0.3265, 0.9875, 0.4789, 0.8443, 0.491, 0.8717, 0.4908, 0.09965, 0.07947, 0.1143, 0.09332, 0.5225, 0.5227, 0.02275, 0.04667, 0.5317, 0.1353, 0.1134, 0.5321, 0.5063, 0.5068]): _vg.add([_i], _w, 'REPLACE')
_vg = ob_rebel.vertex_groups.new(name='Bone_R')
for _i, _w in zip([6, 7, 10, 11, 12, 13, 14, 15, 16, 17, 18, 19, 40, 41, 42, 43, 44, 45, 56, 63, 64, 65, 66, 71, 72, 73, 84, 85, 86, 87, 88, 89, 90, 91, 118, 126, 127, 130, 131, 132, 133, 134, 135, 140, 141, 147, 152, 153, 154, 155, 156, 157, 158, 159, 160, 161, 162, 164, 165, 178, 179, 180, 181, 182, 184, 186, 190, 191, 192, 193, 196, 203, 206, 207, 210, 211, 213, 214, 215, 216, 217, 218, 220, 222, 223, 224, 226, 229, 233, 235, 236, 237, 238, 239, 254, 259, 260, 261, 262, 263, 267, 268, 274, 275, 278, 284, 288, 289, 291, 294, 297, 299, 302, 303, 304, 306, 312, 313, 315, 326, 332, 342, 343, 356, 357, 368, 369, 370, 371, 372, 373, 380, 381, 383, 388, 389, 394, 395, 396, 397, 398, 399, 400, 401, 403, 405, 406, 407, 408, 414], [0.7423, 0.8097, 0.414, 0.5605, 0.6811, 0.8086, 0.2689, 0.5903, 0.05398, 0.4766, 0.01922, 0.4549, 0.3128, 0.3415, 0.08883, 0.1224, 0.01181, 0.03095, 0.06574, 0.05448, 0.07349, 0.7497, 0.6948, 0.2479, 0.01282, 0.01852, 0.4857, 0.5205, 0.06293, 0.01374, 0.1892, 0.08362, 0.5493, 0.72, 0.01003, 0.3463, 0.439, 0.01022, 0.04663, 0.02794, 0.1862, 0.04608, 0.09354, 0.8243, 0.7675, 0.02103, 0.003016, 0.05795, 0.1591, 0.3931, 0.06273, 0.1218, 0.1065, 0.1018, 0.2631, 0.2487, 0.06715, 0.3693, 0.03103, 0.1183, 0.1821, 0.1594, 0.09485, 0.01937, 0.008598, 0.004776, 0.08601, 0.05554, 0.05072, 0.07832, 0.1005, 0.007886, 0.07037, 0.142, 0.0262, 0.006479, 0.1501, 0.387, 0.06952, 0.08715, 0.1463, 0.05041, 0.1957, 0.1715, 0.1114, 0.05484, 0.6607, 0.6866, 0.757, 0.4955, 0.7186, 0.4647, 0.08145, 0.06062, 0.7837, 0.05507, 0.05704, 0.1014, 0.2191, 0.111, 0.8339, 0.01725, 0.1718, 0.1024, 0.04245, 0.05222, 0.4962, 0.7031, 0.1928, 0.1249, 0.06352, 0.02823, 0.07329, 0.4621, 0.7945, 0.4392, 0.5935, 0.8089, 0.8129, 0.5339, 0.7176, 0.5994, 0.4633, 0.009458, 0.004342, 0.7533, 0.8044, 0.7255, 0.8045, 0.04801, 0.4787, 0.09137, 0.1261, 0.7618, 0.5576, 0.7267, 0.7654, 0.1174, 0.8161, 0.3608, 0.08767, 0.2386, 0.225, 0.3736, 0.001582, 0.1359, 0.3661, 0.7097, 0.07636, 0.4547]): _vg.add([_i], _w, 'REPLACE')
_vg = ob_rebel.vertex_groups.new(name='Bone_R.001')
for _i, _w in zip([6, 7, 10, 11, 12, 13, 14, 15, 16, 17, 18, 19, 20, 21, 22, 23, 71, 76, 77, 78, 79, 80, 81, 82, 83, 84, 85, 86, 87, 88, 89, 90, 91, 92, 93, 94, 95, 96, 97, 98, 99, 100, 101, 102, 103, 104, 105, 106, 107, 108, 109, 110, 111, 112, 113, 114, 115, 126, 127, 140, 141, 166, 167, 168, 169, 170, 171, 172, 173, 220, 233, 235, 236, 237, 238, 239, 254, 260, 261, 262, 263, 267, 288, 289, 303, 304, 306, 312, 313, 315, 326, 342, 343, 368, 369, 370, 371, 372, 373, 374, 375, 383, 384, 385, 386, 387, 388, 389, 390, 391, 394, 396, 402, 403, 408, 414], [0.2238, 0.0909, 0.44, 0.1301, 0.2976, 0.1053, 0.6564, 0.1583, 0.9445, 0.5171, 0.9632, 0.5358, 0.9972, 0.9985, 0.9991, 0.9995, 0.103, 0.9977, 0.9987, 0.9946, 0.9875, 0.9973, 0.9938, 0.9987, 0.9993, 0.4921, 0.4155, 0.9216, 0.963, 0.8046, 0.9137, 0.4372, 0.2458, 0.9993, 0.9995, 0.9986, 0.9991, 0.9972, 0.995, 0.9986, 0.9978, 0.9994, 0.999, 0.9989, 0.9982, 0.9974, 0.9966, 0.9983, 0.9981, 0.9978, 0.9975, 0.9984, 0.9983, 0.9983, 0.9983, 0.9983, 0.9983, 0.06383, 0.2183, 0.08533, 0.02038, 0.9752, 0.9879, 0.9963, 0.9979, 0.9967, 0.9982, 0.9904, 0.9948, 0.07489, 0.2068, 0.3687, 0.2524, 0.4278, 0.9167, 0.9367, 0.004032, 0.9363, 0.8779, 0.7726, 0.8856, 0.08111, 0.4419, 0.2659, 0.5157, 0.042, 0.5527, 0.1579, 0.1144, 0.09931, 0.4535, 0.1835, 0.5309, 0.2101, 0.08659, 0.2482, 0.1002, 0.9497, 0.5149, 0.9973, 0.9992, 0.01572, 0.9864, 0.9942, 0.9988, 0.9978, 0.428, 0.2363, 0.9987, 0.9992, 0.02672, 0.08865, 0.9966, 0.9731, 0.922, 0.5401]): _vg.add([_i], _w, 'REPLACE')
_vg = ob_rebel.vertex_groups.new(name='Bone.001')
for _i, _w in zip([4, 7, 13, 40, 41, 42, 43, 44, 45, 56, 57, 61, 62, 63, 64, 65, 66, 72, 73, 74, 75, 118, 119, 133, 134, 135, 140, 141, 154, 155, 156, 157, 158, 159, 160, 161, 164, 178, 179, 180, 181, 182, 183, 184, 185, 186, 187, 188, 189, 190, 191, 192, 193, 196, 197, 201, 202, 206, 207, 208, 209, 210, 211, 213, 214, 215, 216, 217, 218, 222, 223, 226, 229, 252, 254, 255, 257, 258, 259, 264, 267, 272, 273, 274, 275, 277, 278, 282, 290, 291, 294, 296, 297, 299, 302, 304, 313, 315, 317, 327, 332, 333, 356, 357, 358, 369, 380, 381, 382, 383, 392, 393, 394, 395, 396, 397, 398, 399, 400, 401, 404, 405, 406, 407], [0.007271, 0.01043, 0.0008756, 0.07967, 0.0795, 0.7376, 0.7403, 0.02231, 0.02249, 0.1249, 0.1778, 0.8949, 0.9349, 0.9324, 0.8933, 0.1817, 0.1272, 0.9214, 0.9213, 0.9697, 0.9697, 0.06558, 0.05952, 0.05285, 0.05322, 0.154, 0.05938, 0.06585, 0.05385, 0.1327, 0.054, 0.1344, 0.05606, 0.05606, 0.1294, 0.1294, 0.1506, 0.8365, 0.7561, 0.8185, 0.8887, 0.9298, 0.9545, 0.7584, 0.8388, 0.9295, 0.9544, 0.8916, 0.8213, 0.7874, 0.8671, 0.8671, 0.7874, 0.1227, 0.2511, 0.9409, 0.8996, 0.05427, 0.1295, 0.9019, 0.8381, 0.7609, 0.8419, 0.05412, 0.1291, 0.8962, 0.8958, 0.8301, 0.9364, 0.7571, 0.8382, 0.125, 0.2395, 0.159, 0.1606, 0.934, 0.9716, 0.9717, 0.9318, 0.06285, 0.06277, 0.8838, 0.8093, 0.8072, 0.8815, 0.9453, 0.9407, 0.01502, 0.758, 0.7562, 0.8358, 0.9099, 0.9058, 0.1589, 0.8958, 0.07474, 0.007255, 0.01858, 0.8376, 0.07387, 0.1602, 0.8975, 0.9331, 0.9332, 0.002931, 0.001578, 0.6972, 0.7, 0.1306, 0.1348, 0.0522, 0.04756, 0.04825, 0.1344, 0.05206, 0.1629, 0.1655, 0.1589, 0.1587, 0.133, 0.1964, 0.13, 0.1294, 0.1857]): _vg.add([_i], _w, 'REPLACE')
_vg = ob_rebel.vertex_groups.new(name='Bone_L.002')
for _i, _w in zip([0, 1, 8, 38, 39, 49, 54, 55, 58, 67, 116, 117, 120, 121, 128, 129, 132, 134, 136, 137, 138, 139, 144, 145, 148, 149, 150, 152, 153, 154, 156, 158, 159, 162, 163, 165, 194, 195, 198, 203, 204, 205, 206, 213, 224, 225, 228, 230, 246, 247, 249, 269, 287, 305, 398], [0.1202, 0.05898, 0.009437, 0.5948, 0.222, 0.001425, 0.2902, 0.356, 0.03216, 0.02252, 0.201, 0.1327, 0.002369, 0.05672, 0.207, 0.07259, 0.1344, 0.06837, 0.07154, 0.04487, 0.4968, 0.3496, 0.5265, 0.1868, 0.5086, 0.5924, 0.03361, 0.2503, 0.05957, 0.005513, 0.06584, 0.03968, 0.04372, 0.03746, 0.2166, 0.1235, 0.3653, 0.5675, 0.03416, 0.2453, 0.4749, 0.6733, 0.06314, 0.01052, 0.06731, 0.06579, 0.05401, 0.03164, 0.5467, 0.2663, 0.0003964, 0.04393, 0.09235, 0.1273, 0.003621]): _vg.add([_i], _w, 'REPLACE')
_vg = ob_rebel.vertex_groups.new(name='Bone_L.003')
for _i, _w in zip([0, 1, 8, 9, 26, 27, 38, 46, 47, 48, 49, 54, 55, 58, 59, 60, 116, 117, 120, 121, 122, 123, 128, 129, 132, 134, 136, 138, 139, 144, 145, 148, 149, 152, 163, 165, 194, 195, 198, 199, 200, 203, 204, 205, 230, 234, 241, 246, 248, 249, 253, 265, 269, 276, 283, 287, 295, 298, 305, 308, 309, 318, 330, 351, 359], [0.797, 0.9132, 0.05607, 0.05802, 0.03821, 0.03557, 0.07822, 0.9841, 0.9936, 0.9414, 0.9526, 0.4686, 0.5831, 0.02494, 0.9688, 0.9823, 0.6706, 0.8358, 0.05719, 0.04553, 0.9787, 0.9907, 0.661, 0.8577, 0.01049, 0.003458, 0.0008315, 0.03882, 0.01313, 0.2927, 0.7447, 0.2206, 0.3106, 0.05904, 0.06946, 0.005859, 0.2936, 0.3387, 0.006435, 0.9628, 0.9761, 0.05308, 0.1712, 0.1928, 0.9312, 0.07269, 0.05557, 0.04049, 0.9941, 0.9506, 0.9849, 0.9918, 0.8821, 0.9794, 0.0731, 0.8386, 0.9678, 0.9858, 0.7539, 0.008021, 0.01389, 0.9734, 0.9819, 0.9397, 0.05848]): _vg.add([_i], _w, 'REPLACE')
_vg = ob_rebel.vertex_groups.new(name='Bone_R.002')
for _i, _w in zip([2, 3, 11, 15, 38, 39, 53, 55, 67, 68, 71, 126, 127, 130, 131, 132, 133, 136, 137, 138, 139, 142, 143, 146, 147, 149, 150, 151, 152, 153, 154, 156, 158, 159, 162, 163, 164, 165, 195, 203, 205, 206, 212, 213, 220, 224, 225, 227, 228, 231, 246, 247, 268, 284, 312, 314, 342, 397, 401], [0.0636, 0.1217, 0.0211, 0.00762, 0.236, 0.6139, 0.0001492, 0.02398, 0.3845, 0.3078, 0.03384, 0.06275, 0.001976, 0.07544, 0.2105, 0.1292, 0.0743, 0.04345, 0.06952, 0.3641, 0.5117, 0.1427, 0.2085, 0.192, 0.5344, 0.03335, 0.6012, 0.5144, 0.05833, 0.2781, 0.07143, 0.006263, 0.049, 0.04449, 0.2618, 0.02823, 0.002437, 0.1409, 0.06198, 0.07025, 0.07459, 0.01374, 0.4877, 0.06916, 0.03654, 0.2706, 0.6692, 0.3703, 0.5558, 0.03716, 0.2749, 0.5567, 0.0481, 0.1297, 0.008158, 0.09384, 0.0004017, 0.007177, 0.002047]): _vg.add([_i], _w, 'REPLACE')
_vg = ob_rebel.vertex_groups.new(name='Bone_R.003')
for _i, _w in zip([2, 3, 10, 11, 14, 15, 39, 50, 51, 52, 53, 67, 68, 69, 70, 71, 124, 125, 126, 127, 130, 131, 132, 133, 137, 138, 139, 142, 143, 146, 147, 150, 151, 153, 162, 165, 212, 219, 220, 221, 224, 225, 227, 228, 231, 235, 237, 247, 250, 251, 256, 266, 268, 279, 284, 286, 312, 314, 319, 324, 325, 331, 342], [0.9081, 0.7978, 0.04588, 0.06347, 0.00165, 0.05478, 0.07568, 0.9934, 0.9838, 0.9403, 0.9546, 0.555, 0.4496, 0.9825, 0.9685, 0.02035, 0.9906, 0.9784, 0.05235, 0.0521, 0.8539, 0.6596, 0.01208, 0.006066, 0.001523, 0.01363, 0.03866, 0.8256, 0.6637, 0.7388, 0.2884, 0.3013, 0.215, 0.06838, 0.08445, 0.01744, 0.1795, 0.964, 0.007933, 0.9782, 0.06252, 0.2066, 0.313, 0.3602, 0.9281, 0.06698, 0.05042, 0.0385, 0.9939, 0.9521, 0.9853, 0.9918, 0.8792, 0.9814, 0.7531, 0.9691, 0.07886, 0.8386, 0.9733, 0.9856, 0.9393, 0.9816, 0.06515]): _vg.add([_i], _w, 'REPLACE')
_m = ob_rebel.modifiers.new('Armature', 'ARMATURE')
_m.object = ob_armature
_m.use_bone_envelopes = True

# ---- collection membership
col_collection_1.objects.link(ob_armature)
col_collection_1.objects.link(ob_rebel)

# ---- scene / render settings (as saved in the file)
scene.frame_start = 1; scene.frame_end = 250; scene.frame_set(40)
scene.render.engine = 'BLENDER_EEVEE_NEXT'
scene.render.image_settings.color_mode = 'RGB'
scene.render.image_settings.compression = 90
scene.render.resolution_percentage = 50
scene.render.dither_intensity = 0.0
scene.render.bake_margin = 2
scene.render.bake_bias = 0.0
scene.cycles.use_denoising = False
scene.cycles.samples = 10
scene.cycles.sampling_pattern = 'TABULATED_SOBOL'
scene.cycles.light_sampling_threshold = 0.0
scene.cycles.use_adaptive_sampling = False
scene.cycles.use_light_tree = False
scene.cycles.blur_glossy = 0.0
scene.cycles.volume_bounces = 1
scene.cycles.pixel_filter_type = 'GAUSSIAN'
scene.cycles.sample_clamp_indirect = 0.0
scene.view_settings.view_transform = 'Standard'
bpy.context.view_layer.update()

# ---- added for rendering (the .blend has no active camera and no usable light): camera, sun
cam_auto = bpy.data.cameras.new('AutoCamera')
cam_auto.lens = 50.0
cam_auto.sensor_width = 36.0
cam_auto.clip_end = 1000.0
ob_auto_camera = bpy.data.objects.new('AutoCamera', cam_auto)
scene.collection.objects.link(ob_auto_camera)
ob_auto_camera.location = (7.63492, -10.2854, 5.60794)
ob_auto_camera.rotation_euler = (1.09748, -7.21219e-08, 0.694738)
scene.camera = ob_auto_camera
light_auto_sun = bpy.data.lights.new('AutoSun', 'SUN')
light_auto_sun.energy = 3.0
light_auto_sun.angle = 0.0523599
ob_auto_sun = bpy.data.objects.new('AutoSun', light_auto_sun)
scene.collection.objects.link(ob_auto_sun)
ob_auto_sun.rotation_euler = (0.872665, 0.174533, 0.523599)
bpy.context.view_layer.update()
